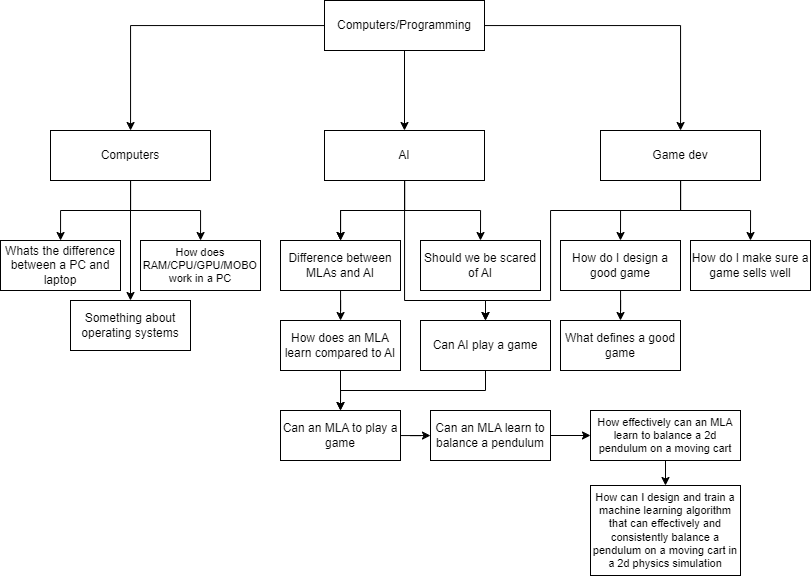

The diagram above was exported from draw.io. Its source (the exported page's mxGraphModel, read from the mxfile embedded in the PNG):
<mxGraphModel dx="1091" dy="600" grid="1" gridSize="10" guides="1" tooltips="1" connect="1" arrows="1" fold="1" page="1" pageScale="1" pageWidth="827" pageHeight="1169" math="0" shadow="0">
  <root>
    <mxCell id="0" />
    <mxCell id="1" parent="0" />
    <mxCell id="y-fIZaDv1GcIduzcxcMh-4" value="" style="edgeStyle=orthogonalEdgeStyle;rounded=0;orthogonalLoop=1;jettySize=auto;html=1;" parent="1" source="y-fIZaDv1GcIduzcxcMh-1" target="y-fIZaDv1GcIduzcxcMh-3" edge="1">
      <mxGeometry relative="1" as="geometry" />
    </mxCell>
    <mxCell id="y-fIZaDv1GcIduzcxcMh-6" value="" style="edgeStyle=orthogonalEdgeStyle;rounded=0;orthogonalLoop=1;jettySize=auto;html=1;" parent="1" source="y-fIZaDv1GcIduzcxcMh-1" target="y-fIZaDv1GcIduzcxcMh-5" edge="1">
      <mxGeometry relative="1" as="geometry" />
    </mxCell>
    <mxCell id="y-fIZaDv1GcIduzcxcMh-8" value="" style="edgeStyle=orthogonalEdgeStyle;rounded=0;orthogonalLoop=1;jettySize=auto;html=1;" parent="1" source="y-fIZaDv1GcIduzcxcMh-1" target="y-fIZaDv1GcIduzcxcMh-7" edge="1">
      <mxGeometry relative="1" as="geometry" />
    </mxCell>
    <mxCell id="y-fIZaDv1GcIduzcxcMh-1" value="Computers/Programming" style="rounded=0;whiteSpace=wrap;html=1;" parent="1" vertex="1">
      <mxGeometry x="334" y="10" width="160" height="50" as="geometry" />
    </mxCell>
    <mxCell id="y-fIZaDv1GcIduzcxcMh-10" value="" style="edgeStyle=orthogonalEdgeStyle;rounded=0;orthogonalLoop=1;jettySize=auto;html=1;" parent="1" source="y-fIZaDv1GcIduzcxcMh-3" target="y-fIZaDv1GcIduzcxcMh-9" edge="1">
      <mxGeometry relative="1" as="geometry" />
    </mxCell>
    <mxCell id="y-fIZaDv1GcIduzcxcMh-13" style="edgeStyle=orthogonalEdgeStyle;rounded=0;orthogonalLoop=1;jettySize=auto;html=1;" parent="1" source="y-fIZaDv1GcIduzcxcMh-3" target="y-fIZaDv1GcIduzcxcMh-12" edge="1">
      <mxGeometry relative="1" as="geometry" />
    </mxCell>
    <mxCell id="y-fIZaDv1GcIduzcxcMh-37" style="edgeStyle=orthogonalEdgeStyle;rounded=0;orthogonalLoop=1;jettySize=auto;html=1;entryX=0.5;entryY=0;entryDx=0;entryDy=0;" parent="1" source="y-fIZaDv1GcIduzcxcMh-3" target="y-fIZaDv1GcIduzcxcMh-15" edge="1">
      <mxGeometry relative="1" as="geometry" />
    </mxCell>
    <mxCell id="y-fIZaDv1GcIduzcxcMh-3" value="Computers" style="rounded=0;whiteSpace=wrap;html=1;" parent="1" vertex="1">
      <mxGeometry x="60" y="140" width="160" height="50" as="geometry" />
    </mxCell>
    <mxCell id="y-fIZaDv1GcIduzcxcMh-19" value="" style="edgeStyle=orthogonalEdgeStyle;rounded=0;orthogonalLoop=1;jettySize=auto;html=1;" parent="1" source="y-fIZaDv1GcIduzcxcMh-5" target="y-fIZaDv1GcIduzcxcMh-18" edge="1">
      <mxGeometry relative="1" as="geometry" />
    </mxCell>
    <mxCell id="y-fIZaDv1GcIduzcxcMh-20" value="" style="edgeStyle=orthogonalEdgeStyle;rounded=0;orthogonalLoop=1;jettySize=auto;html=1;" parent="1" source="y-fIZaDv1GcIduzcxcMh-5" target="y-fIZaDv1GcIduzcxcMh-18" edge="1">
      <mxGeometry relative="1" as="geometry" />
    </mxCell>
    <mxCell id="y-fIZaDv1GcIduzcxcMh-23" style="edgeStyle=orthogonalEdgeStyle;rounded=0;orthogonalLoop=1;jettySize=auto;html=1;entryX=0.5;entryY=0;entryDx=0;entryDy=0;" parent="1" source="y-fIZaDv1GcIduzcxcMh-5" target="y-fIZaDv1GcIduzcxcMh-24" edge="1">
      <mxGeometry relative="1" as="geometry">
        <mxPoint x="524" y="250" as="targetPoint" />
      </mxGeometry>
    </mxCell>
    <mxCell id="y-fIZaDv1GcIduzcxcMh-41" style="edgeStyle=orthogonalEdgeStyle;rounded=0;orthogonalLoop=1;jettySize=auto;html=1;entryX=0.5;entryY=0;entryDx=0;entryDy=0;" parent="1" source="y-fIZaDv1GcIduzcxcMh-5" target="y-fIZaDv1GcIduzcxcMh-34" edge="1">
      <mxGeometry relative="1" as="geometry">
        <Array as="points">
          <mxPoint x="414" y="310" />
          <mxPoint x="495" y="310" />
        </Array>
      </mxGeometry>
    </mxCell>
    <mxCell id="y-fIZaDv1GcIduzcxcMh-5" value="AI" style="rounded=0;whiteSpace=wrap;html=1;" parent="1" vertex="1">
      <mxGeometry x="334" y="140" width="160" height="50" as="geometry" />
    </mxCell>
    <mxCell id="y-fIZaDv1GcIduzcxcMh-30" style="edgeStyle=orthogonalEdgeStyle;rounded=0;orthogonalLoop=1;jettySize=auto;html=1;entryX=0.5;entryY=0;entryDx=0;entryDy=0;" parent="1" source="y-fIZaDv1GcIduzcxcMh-7" target="y-fIZaDv1GcIduzcxcMh-27" edge="1">
      <mxGeometry relative="1" as="geometry" />
    </mxCell>
    <mxCell id="y-fIZaDv1GcIduzcxcMh-31" style="edgeStyle=orthogonalEdgeStyle;rounded=0;orthogonalLoop=1;jettySize=auto;html=1;entryX=0.5;entryY=0;entryDx=0;entryDy=0;" parent="1" source="y-fIZaDv1GcIduzcxcMh-7" target="y-fIZaDv1GcIduzcxcMh-26" edge="1">
      <mxGeometry relative="1" as="geometry" />
    </mxCell>
    <mxCell id="y-fIZaDv1GcIduzcxcMh-40" style="edgeStyle=orthogonalEdgeStyle;rounded=0;orthogonalLoop=1;jettySize=auto;html=1;entryX=0.5;entryY=0;entryDx=0;entryDy=0;" parent="1" source="y-fIZaDv1GcIduzcxcMh-7" target="y-fIZaDv1GcIduzcxcMh-34" edge="1">
      <mxGeometry relative="1" as="geometry">
        <Array as="points">
          <mxPoint x="690" y="220" />
          <mxPoint x="560" y="220" />
          <mxPoint x="560" y="310" />
          <mxPoint x="495" y="310" />
        </Array>
      </mxGeometry>
    </mxCell>
    <mxCell id="y-fIZaDv1GcIduzcxcMh-7" value="Game dev" style="rounded=0;whiteSpace=wrap;html=1;" parent="1" vertex="1">
      <mxGeometry x="610" y="140" width="160" height="50" as="geometry" />
    </mxCell>
    <mxCell id="y-fIZaDv1GcIduzcxcMh-9" value="How does RAM/CPU/GPU/MOBO work in a PC" style="rounded=0;whiteSpace=wrap;html=1;fontSize=11;" parent="1" vertex="1">
      <mxGeometry x="150" y="250" width="120" height="50" as="geometry" />
    </mxCell>
    <mxCell id="y-fIZaDv1GcIduzcxcMh-12" value="Whats the difference between a PC and laptop" style="rounded=0;whiteSpace=wrap;html=1;" parent="1" vertex="1">
      <mxGeometry x="10" y="250" width="120" height="50" as="geometry" />
    </mxCell>
    <mxCell id="y-fIZaDv1GcIduzcxcMh-15" value="Something about operating systems" style="rounded=0;whiteSpace=wrap;html=1;" parent="1" vertex="1">
      <mxGeometry x="80" y="310" width="120" height="50" as="geometry" />
    </mxCell>
    <mxCell id="y-fIZaDv1GcIduzcxcMh-43" value="" style="edgeStyle=orthogonalEdgeStyle;rounded=0;orthogonalLoop=1;jettySize=auto;html=1;" parent="1" source="y-fIZaDv1GcIduzcxcMh-18" target="y-fIZaDv1GcIduzcxcMh-42" edge="1">
      <mxGeometry relative="1" as="geometry" />
    </mxCell>
    <mxCell id="y-fIZaDv1GcIduzcxcMh-18" value="Difference between MLAs and AI" style="rounded=0;whiteSpace=wrap;html=1;" parent="1" vertex="1">
      <mxGeometry x="290" y="250" width="120" height="50" as="geometry" />
    </mxCell>
    <mxCell id="y-fIZaDv1GcIduzcxcMh-24" value="Should we be scared of AI" style="rounded=0;whiteSpace=wrap;html=1;" parent="1" vertex="1">
      <mxGeometry x="430" y="250" width="120" height="50" as="geometry" />
    </mxCell>
    <mxCell id="y-fIZaDv1GcIduzcxcMh-26" value="How do I make sure a game sells well" style="rounded=0;whiteSpace=wrap;html=1;" parent="1" vertex="1">
      <mxGeometry x="700" y="250" width="120" height="50" as="geometry" />
    </mxCell>
    <mxCell id="y-fIZaDv1GcIduzcxcMh-32" style="edgeStyle=orthogonalEdgeStyle;rounded=0;orthogonalLoop=1;jettySize=auto;html=1;entryX=0.5;entryY=0;entryDx=0;entryDy=0;" parent="1" source="y-fIZaDv1GcIduzcxcMh-27" target="y-fIZaDv1GcIduzcxcMh-28" edge="1">
      <mxGeometry relative="1" as="geometry" />
    </mxCell>
    <mxCell id="y-fIZaDv1GcIduzcxcMh-27" value="How do I design a good game" style="rounded=0;whiteSpace=wrap;html=1;" parent="1" vertex="1">
      <mxGeometry x="570" y="250" width="120" height="50" as="geometry" />
    </mxCell>
    <mxCell id="y-fIZaDv1GcIduzcxcMh-28" value="What defines a good game" style="rounded=0;whiteSpace=wrap;html=1;" parent="1" vertex="1">
      <mxGeometry x="570" y="330" width="120" height="50" as="geometry" />
    </mxCell>
    <mxCell id="y-fIZaDv1GcIduzcxcMh-46" style="edgeStyle=orthogonalEdgeStyle;rounded=0;orthogonalLoop=1;jettySize=auto;html=1;entryX=0.5;entryY=0;entryDx=0;entryDy=0;" parent="1" source="y-fIZaDv1GcIduzcxcMh-34" target="y-fIZaDv1GcIduzcxcMh-44" edge="1">
      <mxGeometry relative="1" as="geometry">
        <Array as="points">
          <mxPoint x="495" y="400" />
          <mxPoint x="350" y="400" />
        </Array>
      </mxGeometry>
    </mxCell>
    <mxCell id="y-fIZaDv1GcIduzcxcMh-34" value="Can AI play a game" style="rounded=0;whiteSpace=wrap;html=1;" parent="1" vertex="1">
      <mxGeometry x="430" y="330" width="130" height="50" as="geometry" />
    </mxCell>
    <mxCell id="y-fIZaDv1GcIduzcxcMh-45" value="" style="edgeStyle=orthogonalEdgeStyle;rounded=0;orthogonalLoop=1;jettySize=auto;html=1;" parent="1" source="y-fIZaDv1GcIduzcxcMh-42" target="y-fIZaDv1GcIduzcxcMh-44" edge="1">
      <mxGeometry relative="1" as="geometry" />
    </mxCell>
    <mxCell id="y-fIZaDv1GcIduzcxcMh-42" value="How does an MLA learn compared to AI" style="rounded=0;whiteSpace=wrap;html=1;" parent="1" vertex="1">
      <mxGeometry x="290" y="330" width="120" height="50" as="geometry" />
    </mxCell>
    <mxCell id="y-fIZaDv1GcIduzcxcMh-48" value="" style="edgeStyle=orthogonalEdgeStyle;rounded=0;orthogonalLoop=1;jettySize=auto;html=1;" parent="1" source="y-fIZaDv1GcIduzcxcMh-44" target="y-fIZaDv1GcIduzcxcMh-47" edge="1">
      <mxGeometry relative="1" as="geometry" />
    </mxCell>
    <mxCell id="y-fIZaDv1GcIduzcxcMh-44" value="Can an MLA to play a game" style="rounded=0;whiteSpace=wrap;html=1;" parent="1" vertex="1">
      <mxGeometry x="290" y="420" width="120" height="50" as="geometry" />
    </mxCell>
    <mxCell id="y-fIZaDv1GcIduzcxcMh-50" value="" style="edgeStyle=orthogonalEdgeStyle;rounded=0;orthogonalLoop=1;jettySize=auto;html=1;" parent="1" source="y-fIZaDv1GcIduzcxcMh-47" target="y-fIZaDv1GcIduzcxcMh-49" edge="1">
      <mxGeometry relative="1" as="geometry" />
    </mxCell>
    <mxCell id="y-fIZaDv1GcIduzcxcMh-47" value="Can an MLA learn to balance a pendulum" style="rounded=0;whiteSpace=wrap;html=1;" parent="1" vertex="1">
      <mxGeometry x="440" y="420" width="120" height="50" as="geometry" />
    </mxCell>
    <mxCell id="6lJsT4bptGSC5TQXoZg5-2" value="" style="edgeStyle=orthogonalEdgeStyle;rounded=0;orthogonalLoop=1;jettySize=auto;html=1;" parent="1" source="y-fIZaDv1GcIduzcxcMh-49" target="6lJsT4bptGSC5TQXoZg5-1" edge="1">
      <mxGeometry relative="1" as="geometry" />
    </mxCell>
    <mxCell id="y-fIZaDv1GcIduzcxcMh-49" value="How effectively can an MLA learn to balance a 2d pendulum on a moving cart" style="rounded=0;whiteSpace=wrap;html=1;fontSize=11;" parent="1" vertex="1">
      <mxGeometry x="600" y="420" width="150" height="50" as="geometry" />
    </mxCell>
    <mxCell id="6lJsT4bptGSC5TQXoZg5-1" value="How can I design and train a machine learning algorithm that can effectively and consistently balance a pendulum on a moving cart in a 2d physics simulation" style="rounded=0;whiteSpace=wrap;html=1;fontSize=11;" parent="1" vertex="1">
      <mxGeometry x="600" y="495" width="150" height="90" as="geometry" />
    </mxCell>
  </root>
</mxGraphModel>